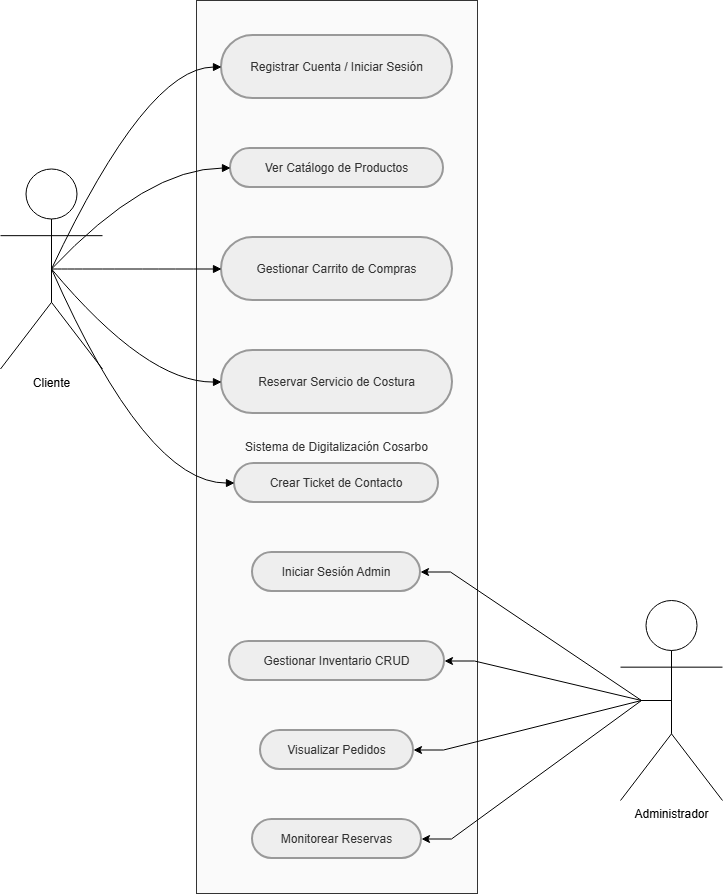

The diagram above was exported from draw.io. Its source (the exported page's mxGraphModel, read from the mxfile embedded in the PNG):
<mxGraphModel dx="1664" dy="895" grid="1" gridSize="10" guides="1" tooltips="1" connect="1" arrows="1" fold="1" page="1" pageScale="1" pageWidth="827" pageHeight="1169" math="0" shadow="0">
  <root>
    <mxCell id="0" />
    <mxCell id="1" parent="0" />
    <mxCell id="CcJQU8RoYuJNhuF9xMcm-1" parent="1" style="whiteSpace=wrap;strokeWidth=1;fillColor=#fafafa;strokeColor=#333;fontColor=light-dark(#333333,#cccccc);" value="Sistema de Digitalización Cosarbo" vertex="1">
      <mxGeometry height="893" width="281" x="236" y="20" as="geometry" />
    </mxCell>
    <mxCell id="CcJQU8RoYuJNhuF9xMcm-5" parent="1" style="rounded=1;whiteSpace=wrap;arcSize=50;strokeWidth=2;fillColor=light-dark(#eeeeee,#1f2020);strokeColor=light-dark(#999999,#cccccc);fontColor=light-dark(#333333,#cccccc);" value="Registrar Cuenta / Iniciar Sesión" vertex="1">
      <mxGeometry height="63" width="231" x="261" y="55" as="geometry" />
    </mxCell>
    <mxCell id="CcJQU8RoYuJNhuF9xMcm-6" parent="1" style="rounded=1;whiteSpace=wrap;arcSize=50;strokeWidth=2;fillColor=light-dark(#eeeeee,#1f2020);strokeColor=light-dark(#999999,#cccccc);fontColor=light-dark(#333333,#cccccc);" value="Ver Catálogo de Productos" vertex="1">
      <mxGeometry height="39" width="213" x="270" y="168" as="geometry" />
    </mxCell>
    <mxCell id="CcJQU8RoYuJNhuF9xMcm-7" parent="1" style="rounded=1;whiteSpace=wrap;arcSize=50;strokeWidth=2;fillColor=light-dark(#eeeeee,#1f2020);strokeColor=light-dark(#999999,#cccccc);fontColor=light-dark(#333333,#cccccc);" value="Gestionar Carrito de Compras" vertex="1">
      <mxGeometry height="63" width="231" x="261" y="257" as="geometry" />
    </mxCell>
    <mxCell id="CcJQU8RoYuJNhuF9xMcm-8" parent="1" style="rounded=1;whiteSpace=wrap;arcSize=50;strokeWidth=2;fillColor=light-dark(#eeeeee,#1f2020);strokeColor=light-dark(#999999,#cccccc);fontColor=light-dark(#333333,#cccccc);" value="Reservar Servicio de Costura" vertex="1">
      <mxGeometry height="63" width="231" x="261" y="370" as="geometry" />
    </mxCell>
    <mxCell id="CcJQU8RoYuJNhuF9xMcm-9" parent="1" style="rounded=1;whiteSpace=wrap;arcSize=50;strokeWidth=2;fillColor=light-dark(#eeeeee,#1f2020);strokeColor=light-dark(#999999,#cccccc);fontColor=light-dark(#333333,#cccccc);" value="Crear Ticket de Contacto" vertex="1">
      <mxGeometry height="39" width="204" x="274" y="483" as="geometry" />
    </mxCell>
    <mxCell id="CcJQU8RoYuJNhuF9xMcm-10" parent="1" style="rounded=1;whiteSpace=wrap;arcSize=50;strokeWidth=2;fillColor=light-dark(#eeeeee,#1f2020);strokeColor=light-dark(#999999,#cccccc);fontColor=light-dark(#333333,#cccccc);" value="Iniciar Sesión Admin" vertex="1">
      <mxGeometry height="39" width="168" x="292" y="572" as="geometry" />
    </mxCell>
    <mxCell id="CcJQU8RoYuJNhuF9xMcm-11" parent="1" style="rounded=1;whiteSpace=wrap;arcSize=50;strokeWidth=2;fillColor=light-dark(#eeeeee,#1f2020);strokeColor=light-dark(#999999,#cccccc);fontColor=light-dark(#333333,#cccccc);" value="Gestionar Inventario CRUD" vertex="1">
      <mxGeometry height="39" width="215" x="269" y="661" as="geometry" />
    </mxCell>
    <mxCell id="CcJQU8RoYuJNhuF9xMcm-12" parent="1" style="rounded=1;whiteSpace=wrap;arcSize=50;strokeWidth=2;fillColor=light-dark(#eeeeee,#1f2020);strokeColor=light-dark(#999999,#cccccc);fontColor=light-dark(#333333,#cccccc);" value="Visualizar Pedidos" vertex="1">
      <mxGeometry height="39" width="153" x="300" y="750" as="geometry" />
    </mxCell>
    <mxCell id="CcJQU8RoYuJNhuF9xMcm-13" parent="1" style="rounded=1;whiteSpace=wrap;arcSize=50;strokeWidth=2;fillColor=light-dark(#eeeeee,#1f2020);strokeColor=light-dark(#999999,#cccccc);fontColor=light-dark(#333333,#cccccc);" value="Monitorear Reservas" vertex="1">
      <mxGeometry height="39" width="169" x="292" y="839" as="geometry" />
    </mxCell>
    <mxCell id="CcJQU8RoYuJNhuF9xMcm-14" edge="1" parent="1" source="CcJQU8RoYuJNhuF9xMcm-23" style="curved=1;startArrow=none;endArrow=block;exitX=0.5;exitY=0.5;entryX=0;entryY=0.5;rounded=0;exitDx=0;exitDy=0;exitPerimeter=0;" target="CcJQU8RoYuJNhuF9xMcm-5" value="">
      <mxGeometry relative="1" as="geometry">
        <Array as="points">
          <mxPoint x="186" y="87" />
        </Array>
      </mxGeometry>
    </mxCell>
    <mxCell id="CcJQU8RoYuJNhuF9xMcm-15" edge="1" parent="1" source="CcJQU8RoYuJNhuF9xMcm-23" style="curved=1;startArrow=none;endArrow=block;exitX=0.5;exitY=0.5;entryX=0;entryY=0.5;rounded=0;exitDx=0;exitDy=0;exitPerimeter=0;" target="CcJQU8RoYuJNhuF9xMcm-6" value="">
      <mxGeometry relative="1" as="geometry">
        <Array as="points">
          <mxPoint x="186" y="188" />
        </Array>
      </mxGeometry>
    </mxCell>
    <mxCell id="CcJQU8RoYuJNhuF9xMcm-16" edge="1" parent="1" source="CcJQU8RoYuJNhuF9xMcm-23" style="curved=1;startArrow=none;endArrow=block;exitX=0.5;exitY=0.5;entryX=0;entryY=0.5;rounded=0;exitDx=0;exitDy=0;exitPerimeter=0;" target="CcJQU8RoYuJNhuF9xMcm-7" value="">
      <mxGeometry relative="1" as="geometry">
        <Array as="points" />
      </mxGeometry>
    </mxCell>
    <mxCell id="CcJQU8RoYuJNhuF9xMcm-17" edge="1" parent="1" source="CcJQU8RoYuJNhuF9xMcm-23" style="curved=1;startArrow=none;endArrow=block;exitX=0.5;exitY=0.5;entryX=0;entryY=0.5;rounded=0;exitDx=0;exitDy=0;exitPerimeter=0;" target="CcJQU8RoYuJNhuF9xMcm-8" value="">
      <mxGeometry relative="1" as="geometry">
        <Array as="points">
          <mxPoint x="186" y="402" />
        </Array>
      </mxGeometry>
    </mxCell>
    <mxCell id="CcJQU8RoYuJNhuF9xMcm-18" edge="1" parent="1" source="CcJQU8RoYuJNhuF9xMcm-23" style="curved=1;startArrow=none;endArrow=block;exitX=0.5;exitY=0.5;entryX=0;entryY=0.5;rounded=0;exitDx=0;exitDy=0;exitPerimeter=0;" target="CcJQU8RoYuJNhuF9xMcm-9" value="">
      <mxGeometry relative="1" as="geometry">
        <Array as="points">
          <mxPoint x="186" y="503" />
        </Array>
      </mxGeometry>
    </mxCell>
    <mxCell id="CcJQU8RoYuJNhuF9xMcm-23" parent="1" style="shape=umlActor;verticalLabelPosition=bottom;verticalAlign=top;html=1;outlineConnect=0;" value="Cliente" vertex="1">
      <mxGeometry height="200" width="102" x="40" y="188.5" as="geometry" />
    </mxCell>
    <mxCell id="CcJQU8RoYuJNhuF9xMcm-28" edge="1" parent="1" source="CcJQU8RoYuJNhuF9xMcm-24" style="edgeStyle=entityRelationEdgeStyle;rounded=0;orthogonalLoop=1;jettySize=auto;html=1;entryX=1;entryY=0.5;entryDx=0;entryDy=0;exitX=0.5;exitY=0.5;exitDx=0;exitDy=0;exitPerimeter=0;" target="CcJQU8RoYuJNhuF9xMcm-12">
      <mxGeometry relative="1" as="geometry" />
    </mxCell>
    <mxCell id="CcJQU8RoYuJNhuF9xMcm-33" edge="1" parent="1" source="CcJQU8RoYuJNhuF9xMcm-24" style="edgeStyle=entityRelationEdgeStyle;rounded=0;orthogonalLoop=1;jettySize=auto;html=1;exitX=0.5;exitY=0.5;exitDx=0;exitDy=0;exitPerimeter=0;entryX=1;entryY=0.5;entryDx=0;entryDy=0;" target="CcJQU8RoYuJNhuF9xMcm-10">
      <mxGeometry relative="1" as="geometry" />
    </mxCell>
    <mxCell id="CcJQU8RoYuJNhuF9xMcm-24" parent="1" style="shape=umlActor;verticalLabelPosition=bottom;verticalAlign=top;html=1;outlineConnect=0;" value="Administrador" vertex="1">
      <mxGeometry height="200" width="102" x="660" y="620" as="geometry" />
    </mxCell>
    <mxCell id="CcJQU8RoYuJNhuF9xMcm-27" edge="1" parent="1" source="CcJQU8RoYuJNhuF9xMcm-11" style="edgeStyle=entityRelationEdgeStyle;rounded=0;orthogonalLoop=1;jettySize=auto;html=1;exitX=1;exitY=0.5;exitDx=0;exitDy=0;entryX=0.5;entryY=0.5;entryDx=0;entryDy=0;entryPerimeter=0;endArrow=none;endFill=0;startArrow=classic;startFill=1;" target="CcJQU8RoYuJNhuF9xMcm-24">
      <mxGeometry relative="1" as="geometry" />
    </mxCell>
    <mxCell id="CcJQU8RoYuJNhuF9xMcm-29" edge="1" parent="1" source="CcJQU8RoYuJNhuF9xMcm-13" style="edgeStyle=entityRelationEdgeStyle;rounded=0;orthogonalLoop=1;jettySize=auto;html=1;entryX=0.5;entryY=0.5;entryDx=0;entryDy=0;entryPerimeter=0;startArrow=classic;startFill=1;endArrow=none;endFill=0;" target="CcJQU8RoYuJNhuF9xMcm-24">
      <mxGeometry relative="1" as="geometry" />
    </mxCell>
  </root>
</mxGraphModel>